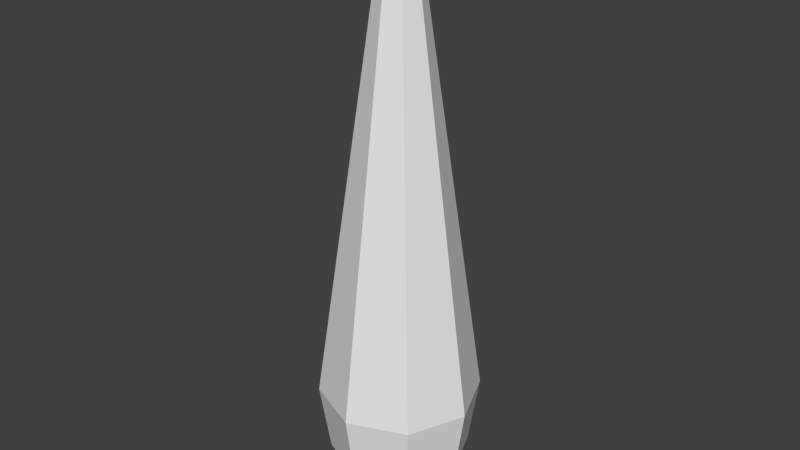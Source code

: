 # Source: light_bulb_with_switch.blend  (saved by Blender 2.73.0; exported with 4.5.12 LTS)
import bpy
from mathutils import Matrix  # noqa: F401  (used for matrix-valued properties, if any)

bpy.ops.wm.read_factory_settings(use_empty=True)
scene = bpy.context.scene
scene.name = 'Scene'

# ---- collections
col_collection_1 = bpy.data.collections.new('Collection 1'); scene.collection.children.link(col_collection_1)

# ---- materials (node trees are filled in below, after node groups)
mat_material_007 = bpy.data.materials.new('Material.007')
mat_material_007.alpha_threshold = 0.0
mat_material_007.roughness = 0.5
mat_material_005 = bpy.data.materials.new('Material.005')
mat_material_005.alpha_threshold = 0.0
mat_material_005.roughness = 0.5
mat_material_004 = bpy.data.materials.new('Material.004')
mat_material_004.alpha_threshold = 0.0
mat_material_004.roughness = 0.5
mat_material_006 = bpy.data.materials.new('Material.006')
mat_material_006.alpha_threshold = 0.0
mat_material_006.roughness = 0.5

# ---- material node trees
mat_material_007.use_nodes = True; mat_material_007.node_tree.nodes.clear()
_N = mat_material_007.node_tree.nodes; _L = mat_material_007.node_tree.links
n0 = _N.new('ShaderNodeOutputMaterial'); n0.name = 'Material Output'; n0.location = (300, 300)
n1 = _N.new('ShaderNodeBsdfDiffuse'); n1.name = 'Diffuse BSDF'; n1.location = (10, 300)
n1.inputs[0].default_value = (0.8, 0.5045, 0.0, 1.0)
_L.new(n1.outputs[0], n0.inputs[0])
n0.is_active_output = True
mat_material_005.use_nodes = True; mat_material_005.node_tree.nodes.clear()
_N = mat_material_005.node_tree.nodes; _L = mat_material_005.node_tree.links
n0 = _N.new('ShaderNodeOutputMaterial'); n0.name = 'Material Output'; n0.location = (300, 300)
n1 = _N.new('ShaderNodeBsdfDiffuse'); n1.name = 'Diffuse BSDF'; n1.location = (10, 300)
n1.inputs[0].default_value = (0.002071, 0.0, 0.8, 1.0)
_L.new(n1.outputs[0], n0.inputs[0])
n0.is_active_output = True
mat_material_004.use_nodes = True; mat_material_004.node_tree.nodes.clear()
_N = mat_material_004.node_tree.nodes; _L = mat_material_004.node_tree.links
n0 = _N.new('ShaderNodeOutputMaterial'); n0.name = 'Material Output'; n0.location = (300, 300)
n1 = _N.new('ShaderNodeBsdfDiffuse'); n1.name = 'Diffuse BSDF'; n1.location = (10, 300)
n1.inputs[0].default_value = (0.0, 0.8, 0.002606, 1.0)
_L.new(n1.outputs[0], n0.inputs[0])
n0.is_active_output = True
mat_material_006.use_nodes = True; mat_material_006.node_tree.nodes.clear()
_N = mat_material_006.node_tree.nodes; _L = mat_material_006.node_tree.links
n0 = _N.new('ShaderNodeOutputMaterial'); n0.name = 'Material Output'; n0.location = (300, 300)
n1 = _N.new('ShaderNodeBsdfDiffuse'); n1.name = 'Diffuse BSDF'; n1.location = (10, 300)
n1.inputs[0].default_value = (0.7718, 0.0, 0.8, 1.0)
_L.new(n1.outputs[0], n0.inputs[0])
n0.is_active_output = True

# ---- world
world_world = bpy.data.worlds.new('World'); scene.world = world_world
world_world.color = (0.05088, 0.05088, 0.05088)
world_world.use_sun_shadow = False
world_world.sun_shadow_jitter_overblur = 0.0
world_world.cycles.sampling_method = 'MANUAL'
world_world.cycles.sample_map_resolution = 256

# ---- meshes
me_cylinder_002 = bpy.data.meshes.new('Cylinder.002')
me_cylinder_002.from_pydata([(-4.016, 1.481, 1.263), (-2.17, 0.9529, 17.84), (-3.85, 1.358, 1.293), (-2.17, 0.9422, 17.81), (-3.82, 1.153, 1.312), (-2.179, 0.9117, 17.79), (-3.944, 0.9849, 1.308), (-2.191, 0.8795, 17.8), (-4.149, 0.9531, 1.284), (-2.199, 0.8643, 17.83), (-4.315, 1.076, 1.254), (-2.199, 0.8751, 17.87), (-4.345, 1.281, 1.235), (-2.191, 0.9056, 17.89), (-4.221, 1.449, 1.239), (-2.179, 0.9377, 17.88), (-3.152, 1.427, 17.48), (-3.102, 1.379, 17.42), (-3.101, 1.284, 17.39), (-3.149, 1.198, 17.41), (-3.219, 1.172, 17.47), (-3.271, 1.221, 17.53), (-3.27, 1.315, 17.56), (-3.219, 1.4, 17.54), (-3.413, 1.438, 16.35), (-3.407, 1.341, 16.34), (-3.461, 1.258, 16.35), (-3.544, 1.236, 16.36), (-3.607, 1.289, 16.37), (-3.612, 1.386, 16.37), (-3.559, 1.47, 16.37), (-3.476, 1.491, 16.36), (-2.78, 1.235, 17.74), (-2.753, 1.195, 17.66), (-2.763, 1.104, 17.61), (-2.806, 1.016, 17.64), (-2.854, 0.9827, 17.72), (-2.882, 1.023, 17.81), (-2.872, 1.114, 17.85), (-2.83, 1.202, 17.82), (-3.396, 1.489, 16.9), (-3.331, 1.435, 16.87), (-3.323, 1.337, 16.85), (-3.376, 1.254, 16.86), (-3.459, 1.232, 16.9), (-3.523, 1.286, 16.94), (-3.53, 1.383, 16.95), (-3.477, 1.467, 16.94), (-4.123, 1.472, 6.53), (-4.121, 1.446, 6.531), (-4.136, 1.424, 6.531), (-4.16, 1.419, 6.531), (-4.178, 1.434, 6.531), (-4.181, 1.46, 6.53), (-4.166, 1.482, 6.53), (-4.142, 1.487, 6.53), (-3.733, 1.447, 1.615), (-3.688, 1.137, 1.643), (-3.875, 0.8827, 1.637), (-4.185, 0.8342, 1.602), (-4.435, 1.019, 1.558), (-4.48, 1.33, 1.531), (-4.293, 1.584, 1.537), (-3.983, 1.632, 1.572), (-4.032, 1.458, 1.821), (-3.905, 1.364, 1.842), (-3.883, 1.206, 1.855), (-3.978, 1.076, 1.853), (-4.134, 1.051, 1.836), (-4.261, 1.145, 1.815), (-4.283, 1.303, 1.802), (-4.188, 1.433, 1.805), (-4.072, 1.306, 1.931), (-4.044, 1.285, 1.935), (-4.04, 1.251, 1.938), (-4.06, 1.223, 1.937), (-4.094, 1.218, 1.934), (-4.121, 1.238, 1.929), (-4.126, 1.272, 1.927), (-4.106, 1.3, 1.927), (-2.596, 1.078, 17.77), (-2.356, 1.101, 17.82), (-2.347, 1.067, 17.72), (-2.591, 1.067, 17.75), (-2.366, 0.9797, 17.68), (-2.595, 1.042, 17.73), (-2.403, 0.8898, 17.7), (-2.606, 1.017, 17.74), (-2.435, 0.8499, 17.79), (-2.617, 1.007, 17.76), (-2.444, 0.8837, 17.88), (-2.622, 1.017, 17.79), (-2.426, 0.9714, 17.93), (-2.618, 1.042, 17.8), (-2.389, 1.061, 17.9), (-2.607, 1.067, 17.79), (-2.982, 1.226, 17.58), (-2.983, 1.202, 17.58), (-2.995, 1.178, 17.58), (-3.011, 1.17, 17.6), (-3.022, 1.182, 17.62), (-3.02, 1.207, 17.63), (-3.008, 1.23, 17.62), (-2.992, 1.238, 17.6), (-3.299, 1.358, 17.19), (-3.287, 1.347, 17.18), (-3.286, 1.326, 17.17), (-3.297, 1.307, 17.18), (-3.313, 1.302, 17.19), (-3.326, 1.313, 17.2), (-3.326, 1.334, 17.2), (-3.315, 1.352, 17.2), (-3.422, 1.385, 16.62), (-3.419, 1.354, 16.62), (-3.437, 1.327, 16.62), (-3.463, 1.32, 16.63), (-3.484, 1.337, 16.64), (-3.486, 1.369, 16.64), (-3.469, 1.396, 16.64), (-3.443, 1.403, 16.63), (-3.525, 1.412, 16.08), (-3.502, 1.392, 16.08), (-3.5, 1.358, 16.08), (-3.519, 1.328, 16.08), (-3.549, 1.32, 16.08), (-3.572, 1.339, 16.09), (-3.574, 1.374, 16.09), (-3.554, 1.404, 16.09), (-3.47, 1.442, 15.75), (-3.464, 1.345, 15.75), (-3.518, 1.262, 15.75), (-3.601, 1.241, 15.77), (-3.665, 1.294, 15.78), (-3.671, 1.391, 15.78), (-3.617, 1.474, 15.78), (-3.534, 1.496, 15.76), (-3.566, 1.397, 15.41), (-3.564, 1.363, 15.41), (-3.583, 1.333, 15.41), (-3.613, 1.325, 15.42), (-3.636, 1.344, 15.42), (-3.638, 1.379, 15.42), (-3.619, 1.409, 15.42), (-3.589, 1.416, 15.41), (-3.537, 1.447, 15.03), (-3.531, 1.351, 15.02), (-3.585, 1.267, 15.03), (-3.669, 1.246, 15.04), (-3.733, 1.3, 15.05), (-3.739, 1.396, 15.05), (-3.685, 1.48, 15.05), (-3.602, 1.501, 15.04), (-3.63, 1.412, 14.6), (-3.627, 1.373, 14.6), (-3.649, 1.34, 14.6), (-3.683, 1.331, 14.61), (-3.709, 1.353, 14.61), (-3.711, 1.392, 14.61), (-3.69, 1.426, 14.61), (-3.656, 1.434, 14.6), (-3.606, 1.454, 14.17), (-3.599, 1.357, 14.17), (-3.653, 1.273, 14.17), (-3.738, 1.252, 14.18), (-3.803, 1.306, 14.19), (-3.809, 1.403, 14.19), (-3.755, 1.487, 14.19), (-3.671, 1.508, 14.18), (-3.685, 1.407, 13.76), (-3.682, 1.365, 13.76), (-3.706, 1.328, 13.76), (-3.743, 1.319, 13.76), (-3.772, 1.343, 13.77), (-3.775, 1.385, 13.77), (-3.751, 1.422, 13.77), (-3.714, 1.431, 13.76), (-3.665, 1.46, 13.3), (-3.658, 1.363, 13.3), (-3.713, 1.279, 13.3), (-3.799, 1.259, 13.31), (-3.864, 1.313, 13.32), (-3.871, 1.41, 13.32), (-3.817, 1.494, 13.31), (-3.731, 1.514, 13.3), (-3.746, 1.424, 12.86), (-3.743, 1.379, 12.86), (-3.768, 1.34, 12.86), (-3.808, 1.331, 12.86), (-3.839, 1.356, 12.87), (-3.842, 1.401, 12.87), (-3.817, 1.439, 12.87), (-3.777, 1.449, 12.86), (-3.721, 1.467, 12.37), (-3.713, 1.369, 12.37), (-3.768, 1.286, 12.38), (-3.855, 1.266, 12.38), (-3.921, 1.32, 12.39), (-3.928, 1.418, 12.39), (-3.874, 1.501, 12.39), (-3.788, 1.521, 12.38), (-3.821, 1.42, 11.84), (-3.818, 1.39, 11.84), (-3.835, 1.365, 11.84), (-3.862, 1.359, 11.85), (-3.882, 1.375, 11.85), (-3.884, 1.405, 11.85), (-3.867, 1.43, 11.85), (-3.841, 1.436, 11.84), (-3.778, 1.474, 11.34), (-3.77, 1.377, 11.34), (-3.825, 1.294, 11.34), (-3.912, 1.274, 11.35), (-3.98, 1.329, 11.35), (-3.987, 1.426, 11.35), (-3.932, 1.509, 11.35), (-3.845, 1.529, 11.34), (-3.876, 1.424, 10.91), (-3.825, 1.483, 10.46), (-3.911, 1.444, 10.03), (-3.873, 1.494, 9.589), (-3.962, 1.456, 9.155), (-3.927, 1.507, 8.715), (-4.022, 1.468, 8.28), (-3.988, 1.521, 7.841), (-4.09, 1.481, 7.405), (-4.033, 1.527, 6.966), (-3.874, 1.399, 10.91), (-3.816, 1.385, 10.46), (-3.908, 1.406, 10.03), (-3.865, 1.397, 9.589), (-3.959, 1.418, 9.155), (-3.918, 1.409, 8.716), (-4.019, 1.433, 8.28), (-3.978, 1.424, 7.842), (-4.087, 1.448, 7.406), (-4.023, 1.429, 6.968), (-3.888, 1.378, 10.91), (-3.872, 1.302, 10.47), (-3.929, 1.374, 10.03), (-3.92, 1.314, 9.592), (-3.98, 1.386, 9.156), (-3.974, 1.327, 8.718), (-4.039, 1.403, 8.281), (-4.034, 1.341, 7.844), (-4.106, 1.42, 7.406), (-4.079, 1.346, 6.97), (-3.911, 1.373, 10.91), (-3.96, 1.283, 10.47), (-3.963, 1.367, 10.03), (-4.009, 1.294, 9.596), (-4.015, 1.379, 9.157), (-4.063, 1.307, 8.721), (-4.071, 1.396, 8.282), (-4.124, 1.322, 7.846), (-4.137, 1.414, 7.407), (-4.17, 1.327, 6.971), (-3.928, 1.387, 10.91), (-4.028, 1.338, 10.48), (-3.99, 1.388, 10.03), (-4.078, 1.35, 9.599), (-4.041, 1.4, 9.158), (-4.133, 1.363, 8.723), (-4.096, 1.416, 8.282), (-4.195, 1.378, 7.847), (-4.161, 1.433, 7.407), (-4.241, 1.384, 6.97), (-3.93, 1.412, 10.91), (-4.036, 1.435, 10.48), (-3.993, 1.426, 10.03), (-4.086, 1.447, 9.599), (-4.045, 1.438, 9.158), (-4.141, 1.461, 8.722), (-4.1, 1.452, 8.282), (-4.204, 1.476, 7.845), (-4.164, 1.466, 7.406), (-4.251, 1.482, 6.968), (-3.916, 1.433, 10.91), (-3.98, 1.518, 10.47), (-3.971, 1.458, 10.03), (-4.031, 1.53, 9.596), (-4.023, 1.47, 9.157), (-4.085, 1.544, 8.719), (-4.079, 1.481, 8.281), (-4.148, 1.558, 7.843), (-4.145, 1.494, 7.405), (-4.195, 1.564, 6.966), (-4.104, 1.583, 6.965), (-4.114, 1.501, 7.405), (-4.058, 1.577, 7.841), (-4.047, 1.488, 8.28), (-3.997, 1.563, 8.716), (-3.989, 1.478, 9.155), (-3.942, 1.55, 9.592), (-3.938, 1.465, 10.03), (-3.893, 1.538, 10.47), (-3.894, 1.438, 10.91), (-4.051, 1.429, 2.502), (-4.076, 1.366, 3.081), (-4.055, 1.48, 3.653), (-4.082, 1.404, 4.23), (-4.067, 1.505, 4.803), (-4.1, 1.439, 5.38), (-4.096, 1.547, 5.953), (-4.023, 1.49, 5.956), (-4.074, 1.419, 5.381), (-3.993, 1.448, 4.808), (-4.059, 1.386, 4.232), (-3.978, 1.422, 3.661), (-4.056, 1.35, 3.083), (-3.972, 1.37, 2.514), (-4.012, 1.392, 5.959), (-4.07, 1.384, 5.383), (-3.981, 1.349, 4.813), (-4.056, 1.357, 4.234), (-3.965, 1.323, 3.667), (-4.052, 1.324, 3.085), (-3.959, 1.27, 2.521), (-4.07, 1.31, 5.96), (-4.091, 1.355, 5.383), (-4.039, 1.267, 4.813), (-4.073, 1.332, 4.234), (-4.024, 1.241, 3.667), (-4.068, 1.303, 3.085), (-4.018, 1.189, 2.52), (-4.162, 1.292, 5.959), (-4.124, 1.348, 5.382), (-4.133, 1.25, 4.81), (-4.102, 1.327, 4.233), (-4.12, 1.224, 3.661), (-4.093, 1.298, 3.083), (-4.116, 1.173, 2.511), (-4.234, 1.348, 5.956), (-4.15, 1.369, 5.381), (-4.207, 1.307, 4.804), (-4.125, 1.344, 4.23), (-4.196, 1.282, 3.652), (-4.113, 1.314, 3.08), (-4.194, 1.231, 2.5), (-4.245, 1.447, 5.953), (-4.154, 1.404, 5.379), (-4.219, 1.405, 4.8), (-4.128, 1.374, 4.229), (-4.209, 1.381, 3.646), (-4.117, 1.34, 3.079), (-4.208, 1.331, 2.493), (-4.187, 1.529, 5.952), (-4.133, 1.433, 5.379), (-4.161, 1.488, 4.799), (-4.111, 1.399, 4.229), (-4.15, 1.463, 3.646), (-4.101, 1.361, 3.079), (-4.149, 1.413, 2.494)], [], [(81, 1, 3, 82), (82, 3, 5, 84), (84, 5, 7, 86), (86, 7, 9, 88), (88, 9, 11, 90), (90, 11, 13, 92), (3, 1, 15, 13, 11, 9, 7, 5), (94, 15, 1, 81), (92, 13, 15, 94), (0, 2, 4, 6, 8, 10, 12, 14), (110, 22, 23, 111), (111, 23, 16, 104), (109, 21, 22, 110), (108, 20, 21, 109), (107, 19, 20, 108), (106, 18, 19, 107), (105, 17, 18, 106), (104, 16, 17, 105), (120, 31, 24, 121), (121, 24, 25, 122), (122, 25, 26, 123), (123, 26, 27, 124), (124, 27, 28, 125), (125, 28, 29, 126), (127, 30, 31, 120), (126, 29, 30, 127), (101, 38, 39, 102), (102, 39, 32, 103), (100, 37, 38, 101), (99, 36, 37, 100), (98, 35, 36, 99), (97, 34, 35, 98), (96, 33, 34, 97), (103, 32, 33, 96), (119, 40, 41, 112), (112, 41, 42, 113), (113, 42, 43, 114), (114, 43, 44, 115), (115, 44, 45, 116), (116, 45, 46, 117), (118, 47, 40, 119), (117, 46, 47, 118), (338, 53, 54, 345), (345, 54, 55, 302), (331, 52, 53, 338), (324, 51, 52, 331), (317, 50, 51, 324), (310, 49, 50, 317), (303, 48, 49, 310), (302, 55, 48, 303), (0, 63, 56, 2), (2, 56, 57, 4), (4, 57, 58, 6), (6, 58, 59, 8), (8, 59, 60, 10), (10, 60, 61, 12), (14, 62, 63, 0), (12, 61, 62, 14), (63, 64, 65, 56), (56, 65, 66, 57), (57, 66, 67, 58), (58, 67, 68, 59), (59, 68, 69, 60), (60, 69, 70, 61), (62, 71, 64, 63), (61, 70, 71, 62), (64, 72, 73, 65), (65, 73, 74, 66), (66, 74, 75, 67), (67, 75, 76, 68), (68, 76, 77, 69), (69, 77, 78, 70), (71, 79, 72, 64), (70, 78, 79, 71), (38, 93, 95, 39), (93, 92, 94, 95), (39, 95, 80, 32), (95, 94, 81, 80), (37, 91, 93, 38), (91, 90, 92, 93), (36, 89, 91, 37), (89, 88, 90, 91), (35, 87, 89, 36), (87, 86, 88, 89), (34, 85, 87, 35), (85, 84, 86, 87), (33, 83, 85, 34), (83, 82, 84, 85), (32, 80, 83, 33), (80, 81, 82, 83), (16, 103, 96, 17), (17, 96, 97, 18), (18, 97, 98, 19), (19, 98, 99, 20), (20, 99, 100, 21), (21, 100, 101, 22), (23, 102, 103, 16), (22, 101, 102, 23), (40, 104, 105, 41), (41, 105, 106, 42), (42, 106, 107, 43), (43, 107, 108, 44), (44, 108, 109, 45), (45, 109, 110, 46), (47, 111, 104, 40), (46, 110, 111, 47), (29, 117, 118, 30), (30, 118, 119, 31), (28, 116, 117, 29), (27, 115, 116, 28), (26, 114, 115, 27), (25, 113, 114, 26), (24, 112, 113, 25), (31, 119, 112, 24), (133, 126, 127, 134), (134, 127, 120, 135), (132, 125, 126, 133), (131, 124, 125, 132), (130, 123, 124, 131), (129, 122, 123, 130), (128, 121, 122, 129), (135, 120, 121, 128), (143, 135, 128, 136), (136, 128, 129, 137), (137, 129, 130, 138), (138, 130, 131, 139), (139, 131, 132, 140), (140, 132, 133, 141), (142, 134, 135, 143), (141, 133, 134, 142), (149, 141, 142, 150), (150, 142, 143, 151), (148, 140, 141, 149), (147, 139, 140, 148), (146, 138, 139, 147), (145, 137, 138, 146), (144, 136, 137, 145), (151, 143, 136, 144), (159, 151, 144, 152), (152, 144, 145, 153), (153, 145, 146, 154), (154, 146, 147, 155), (155, 147, 148, 156), (156, 148, 149, 157), (158, 150, 151, 159), (157, 149, 150, 158), (165, 157, 158, 166), (166, 158, 159, 167), (164, 156, 157, 165), (163, 155, 156, 164), (162, 154, 155, 163), (161, 153, 154, 162), (160, 152, 153, 161), (167, 159, 152, 160), (175, 167, 160, 168), (168, 160, 161, 169), (169, 161, 162, 170), (170, 162, 163, 171), (171, 163, 164, 172), (172, 164, 165, 173), (174, 166, 167, 175), (173, 165, 166, 174), (181, 173, 174, 182), (182, 174, 175, 183), (180, 172, 173, 181), (179, 171, 172, 180), (178, 170, 171, 179), (177, 169, 170, 178), (176, 168, 169, 177), (183, 175, 168, 176), (191, 183, 176, 184), (184, 176, 177, 185), (185, 177, 178, 186), (186, 178, 179, 187), (187, 179, 180, 188), (188, 180, 181, 189), (190, 182, 183, 191), (189, 181, 182, 190), (197, 189, 190, 198), (198, 190, 191, 199), (196, 188, 189, 197), (195, 187, 188, 196), (194, 186, 187, 195), (193, 185, 186, 194), (192, 184, 185, 193), (199, 191, 184, 192), (207, 199, 192, 200), (200, 192, 193, 201), (201, 193, 194, 202), (202, 194, 195, 203), (203, 195, 196, 204), (204, 196, 197, 205), (206, 198, 199, 207), (205, 197, 198, 206), (213, 205, 206, 214), (214, 206, 207, 215), (212, 204, 205, 213), (211, 203, 204, 212), (210, 202, 203, 211), (209, 201, 202, 210), (208, 200, 201, 209), (215, 207, 200, 208), (295, 215, 208, 216), (216, 208, 209, 226), (226, 209, 210, 236), (236, 210, 211, 246), (246, 211, 212, 256), (256, 212, 213, 266), (276, 214, 215, 295), (266, 213, 214, 276), (53, 275, 285, 54), (275, 274, 284, 285), (274, 273, 283, 284), (273, 272, 282, 283), (272, 271, 281, 282), (271, 270, 280, 281), (270, 269, 279, 280), (269, 268, 278, 279), (268, 267, 277, 278), (267, 266, 276, 277), (54, 285, 286, 55), (285, 284, 287, 286), (284, 283, 288, 287), (283, 282, 289, 288), (282, 281, 290, 289), (281, 280, 291, 290), (280, 279, 292, 291), (279, 278, 293, 292), (278, 277, 294, 293), (277, 276, 295, 294), (52, 265, 275, 53), (265, 264, 274, 275), (264, 263, 273, 274), (263, 262, 272, 273), (262, 261, 271, 272), (261, 260, 270, 271), (260, 259, 269, 270), (259, 258, 268, 269), (258, 257, 267, 268), (257, 256, 266, 267), (51, 255, 265, 52), (255, 254, 264, 265), (254, 253, 263, 264), (253, 252, 262, 263), (252, 251, 261, 262), (251, 250, 260, 261), (250, 249, 259, 260), (249, 248, 258, 259), (248, 247, 257, 258), (247, 246, 256, 257), (50, 245, 255, 51), (245, 244, 254, 255), (244, 243, 253, 254), (243, 242, 252, 253), (242, 241, 251, 252), (241, 240, 250, 251), (240, 239, 249, 250), (239, 238, 248, 249), (238, 237, 247, 248), (237, 236, 246, 247), (49, 235, 245, 50), (235, 234, 244, 245), (234, 233, 243, 244), (233, 232, 242, 243), (232, 231, 241, 242), (231, 230, 240, 241), (230, 229, 239, 240), (229, 228, 238, 239), (228, 227, 237, 238), (227, 226, 236, 237), (48, 225, 235, 49), (225, 224, 234, 235), (224, 223, 233, 234), (223, 222, 232, 233), (222, 221, 231, 232), (221, 220, 230, 231), (220, 219, 229, 230), (219, 218, 228, 229), (218, 217, 227, 228), (217, 216, 226, 227), (55, 286, 225, 48), (286, 287, 224, 225), (287, 288, 223, 224), (288, 289, 222, 223), (289, 290, 221, 222), (290, 291, 220, 221), (291, 292, 219, 220), (292, 293, 218, 219), (293, 294, 217, 218), (294, 295, 216, 217), (72, 296, 309, 73), (296, 297, 308, 309), (297, 298, 307, 308), (298, 299, 306, 307), (299, 300, 305, 306), (300, 301, 304, 305), (301, 302, 303, 304), (73, 309, 316, 74), (309, 308, 315, 316), (308, 307, 314, 315), (307, 306, 313, 314), (306, 305, 312, 313), (305, 304, 311, 312), (304, 303, 310, 311), (74, 316, 323, 75), (316, 315, 322, 323), (315, 314, 321, 322), (314, 313, 320, 321), (313, 312, 319, 320), (312, 311, 318, 319), (311, 310, 317, 318), (75, 323, 330, 76), (323, 322, 329, 330), (322, 321, 328, 329), (321, 320, 327, 328), (320, 319, 326, 327), (319, 318, 325, 326), (318, 317, 324, 325), (76, 330, 337, 77), (330, 329, 336, 337), (329, 328, 335, 336), (328, 327, 334, 335), (327, 326, 333, 334), (326, 325, 332, 333), (325, 324, 331, 332), (77, 337, 344, 78), (337, 336, 343, 344), (336, 335, 342, 343), (335, 334, 341, 342), (334, 333, 340, 341), (333, 332, 339, 340), (332, 331, 338, 339), (79, 351, 296, 72), (351, 350, 297, 296), (350, 349, 298, 297), (349, 348, 299, 298), (348, 347, 300, 299), (347, 346, 301, 300), (346, 345, 302, 301), (78, 344, 351, 79), (344, 343, 350, 351), (343, 342, 349, 350), (342, 341, 348, 349), (341, 340, 347, 348), (340, 339, 346, 347), (339, 338, 345, 346)])
me_cylinder_002.polygons.foreach_set('use_smooth', [True] * 346)
_uv = me_cylinder_002.uv_layers.new(name='UVMap')
_uv.uv.foreach_set('vector', [0.4555, 0.668, 0.4475, 0.6987, 0.4423, 0.6969, 0.4462, 0.6677, 0.4462, 0.6677, 0.4423, 0.6969, 0.4369, 0.6966, 0.4377, 0.6674, 0.4377, 0.6674, 0.4369, 0.6966, 0.4315, 0.697, 0.4291, 0.6669, 0.4291, 0.6669, 0.4315, 0.697, 0.4261, 0.6984, 0.4198, 0.6666, 0.4198, 0.6666, 0.4261, 0.6984, 0.4208, 0.7006, 0.4085, 0.6666, 0.4085, 0.6666, 0.4208, 0.7006, 0.4154, 0.7035, 0.3917, 0.6678, 0.5161, 0.2696, 0.5161, 0.2758, 0.5117, 0.2803, 0.5055, 0.2803, 0.5011, 0.2758, 0.5011, 0.2696, 0.5055, 0.2652, 0.5117, 0.2652, 0.4668, 0.6685, 0.4526, 0.7011, 0.4475, 0.6987, 0.4555, 0.668, 0.4831, 0.6701, 0.4577, 0.7043, 0.4526, 0.7011, 0.4668, 0.6685, 0.5885, 0.2391, 0.5629, 0.2648, 0.5267, 0.2649, 0.5011, 0.2392, 0.5011, 0.2029, 0.5267, 0.1771, 0.5629, 0.1771, 0.5885, 0.2027, 0.4628, 0.3927, 0.5008, 0.4569, 0.481, 0.4562, 0.4576, 0.3928, 0.4576, 0.3928, 0.481, 0.4562, 0.4677, 0.4548, 0.4529, 0.3923, 0.4288, 0.3925, 0.403, 0.4561, 0.3819, 0.4556, 0.4236, 0.3927, 0.4336, 0.3921, 0.4174, 0.4566, 0.403, 0.4561, 0.4288, 0.3925, 0.4383, 0.3919, 0.4306, 0.4558, 0.4174, 0.4566, 0.4336, 0.3921, 0.4432, 0.3917, 0.444, 0.4548, 0.4306, 0.4558, 0.4383, 0.3919, 0.4483, 0.3918, 0.4563, 0.4543, 0.444, 0.4548, 0.4432, 0.3917, 0.4529, 0.3923, 0.4677, 0.4548, 0.4563, 0.4543, 0.4483, 0.3918, 0.4583, 0.182, 0.4671, 0.2237, 0.4573, 0.2236, 0.4535, 0.1826, 0.4535, 0.1826, 0.4573, 0.2236, 0.4468, 0.223, 0.4479, 0.1827, 0.4479, 0.1827, 0.4468, 0.223, 0.4363, 0.2223, 0.4422, 0.1823, 0.4422, 0.1823, 0.4363, 0.2223, 0.4264, 0.2217, 0.4372, 0.1815, 0.4372, 0.1815, 0.4264, 0.2217, 0.4157, 0.2212, 0.4325, 0.1799, 0.4325, 0.1799, 0.4157, 0.2212, 0.3993, 0.2198, 0.4271, 0.1771, 0.4633, 0.1803, 0.4784, 0.2237, 0.4671, 0.2237, 0.4583, 0.182, 0.4691, 0.1774, 0.4967, 0.2224, 0.4784, 0.2237, 0.4633, 0.1803, 0.469, 0.5142, 0.5005, 0.5711, 0.4786, 0.5697, 0.4619, 0.5137, 0.4619, 0.5137, 0.4786, 0.5697, 0.4638, 0.5696, 0.4554, 0.513, 0.4205, 0.5118, 0.4018, 0.5701, 0.3819, 0.569, 0.4134, 0.5113, 0.4269, 0.5127, 0.4156, 0.571, 0.4018, 0.5701, 0.4205, 0.5118, 0.4337, 0.5128, 0.4275, 0.5715, 0.4156, 0.571, 0.4269, 0.5127, 0.4413, 0.5131, 0.4391, 0.5712, 0.4275, 0.5715, 0.4337, 0.5128, 0.4487, 0.5133, 0.451, 0.5704, 0.4391, 0.5712, 0.4413, 0.5131, 0.4554, 0.513, 0.4638, 0.5696, 0.451, 0.5704, 0.4487, 0.5133, 0.4588, 0.2774, 0.4669, 0.3289, 0.4563, 0.3263, 0.4528, 0.2761, 0.4528, 0.2761, 0.4563, 0.3263, 0.445, 0.3247, 0.4459, 0.2753, 0.4459, 0.2753, 0.445, 0.3247, 0.4332, 0.325, 0.4387, 0.2753, 0.4387, 0.2753, 0.4332, 0.325, 0.422, 0.3269, 0.4325, 0.2761, 0.4325, 0.2761, 0.422, 0.3269, 0.41, 0.3291, 0.4263, 0.2768, 0.4263, 0.2768, 0.41, 0.3291, 0.392, 0.3306, 0.4194, 0.2769, 0.4651, 0.278, 0.4788, 0.3313, 0.4669, 0.3289, 0.4588, 0.2774, 0.4717, 0.2781, 0.4968, 0.3328, 0.4788, 0.3313, 0.4651, 0.278, 0.1306, 0.7507, 0.09067, 0.8545, 0.08528, 0.8546, 0.1122, 0.7504, 0.1122, 0.7504, 0.08528, 0.8546, 0.08027, 0.8547, 0.09761, 0.7499, 0.0287, 0.7496, 0.05543, 0.8548, 0.05, 0.8548, 0.01087, 0.7504, 0.04307, 0.749, 0.06036, 0.8547, 0.05543, 0.8548, 0.0287, 0.7496, 0.05662, 0.7487, 0.06525, 0.8546, 0.06036, 0.8547, 0.04307, 0.749, 0.07051, 0.7489, 0.07036, 0.8546, 0.06525, 0.8546, 0.05662, 0.7487, 0.08422, 0.7493, 0.07546, 0.8547, 0.07036, 0.8546, 0.07051, 0.7489, 0.09761, 0.7499, 0.08027, 0.8547, 0.07546, 0.8547, 0.08422, 0.7493, 0.661, 0.03734, 0.6286, 0.09075, 0.595, 0.0795, 0.6155, 0.01514, 0.6155, 0.01514, 0.595, 0.0795, 0.5619, 0.07533, 0.5628, 0.0001598, 0.5628, 0.0001598, 0.5619, 0.07533, 0.5288, 0.07759, 0.5085, 0.01258, 0.5085, 0.01258, 0.5288, 0.07759, 0.4951, 0.08906, 0.4611, 0.03499, 0.4611, 0.03499, 0.4951, 0.08906, 0.4615, 0.1115, 0.4208, 0.06436, 0.4208, 0.06436, 0.4615, 0.1115, 0.421, 0.1609, 0.3819, 0.09421, 0.7007, 0.06428, 0.6635, 0.1125, 0.6286, 0.09075, 0.661, 0.03734, 0.7384, 0.0893, 0.7055, 0.1525, 0.6635, 0.1125, 0.7007, 0.06428, 0.6286, 0.09075, 0.604, 0.1232, 0.5841, 0.1127, 0.595, 0.0795, 0.595, 0.0795, 0.5841, 0.1127, 0.5631, 0.1095, 0.5619, 0.07533, 0.5619, 0.07533, 0.5631, 0.1095, 0.5419, 0.1128, 0.5288, 0.07759, 0.5288, 0.07759, 0.5419, 0.1128, 0.5216, 0.1235, 0.4951, 0.08906, 0.4951, 0.08906, 0.5216, 0.1235, 0.5045, 0.1443, 0.4615, 0.1115, 0.4615, 0.1115, 0.5045, 0.1443, 0.4969, 0.1768, 0.421, 0.1609, 0.6635, 0.1125, 0.6216, 0.1429, 0.604, 0.1232, 0.6286, 0.09075, 0.7055, 0.1525, 0.6323, 0.1768, 0.6216, 0.1429, 0.6635, 0.1125, 0.604, 0.1232, 0.5766, 0.1515, 0.5706, 0.147, 0.5841, 0.1127, 0.5841, 0.1127, 0.5706, 0.147, 0.5635, 0.1447, 0.5631, 0.1095, 0.5631, 0.1095, 0.5635, 0.1447, 0.5564, 0.147, 0.5419, 0.1128, 0.5419, 0.1128, 0.5564, 0.147, 0.5504, 0.1515, 0.5216, 0.1235, 0.5216, 0.1235, 0.5504, 0.1515, 0.5467, 0.1582, 0.5045, 0.1443, 0.5045, 0.1443, 0.5467, 0.1582, 0.5465, 0.1662, 0.4969, 0.1768, 0.6216, 0.1429, 0.5806, 0.1582, 0.5766, 0.1515, 0.604, 0.1232, 0.6323, 0.1768, 0.5812, 0.1663, 0.5806, 0.1582, 0.6216, 0.1429, 0.5005, 0.5711, 0.4666, 0.6213, 0.4598, 0.6205, 0.4786, 0.5697, 0.4666, 0.6213, 0.4831, 0.6701, 0.4668, 0.6685, 0.4598, 0.6205, 0.4786, 0.5697, 0.4598, 0.6205, 0.4529, 0.62, 0.4638, 0.5696, 0.4598, 0.6205, 0.4668, 0.6685, 0.4555, 0.668, 0.4529, 0.62, 0.4018, 0.5701, 0.418, 0.6195, 0.4112, 0.6198, 0.3819, 0.569, 0.418, 0.6195, 0.4085, 0.6666, 0.3917, 0.6678, 0.4112, 0.6198, 0.4156, 0.571, 0.4249, 0.6193, 0.418, 0.6195, 0.4018, 0.5701, 0.4249, 0.6193, 0.4198, 0.6666, 0.4085, 0.6666, 0.418, 0.6195, 0.4275, 0.5715, 0.4318, 0.6192, 0.4249, 0.6193, 0.4156, 0.571, 0.4318, 0.6192, 0.4291, 0.6669, 0.4198, 0.6666, 0.4249, 0.6193, 0.4391, 0.5712, 0.4389, 0.6187, 0.4318, 0.6192, 0.4275, 0.5715, 0.4389, 0.6187, 0.4377, 0.6674, 0.4291, 0.6669, 0.4318, 0.6192, 0.451, 0.5704, 0.446, 0.6195, 0.4389, 0.6187, 0.4391, 0.5712, 0.446, 0.6195, 0.4462, 0.6677, 0.4377, 0.6674, 0.4389, 0.6187, 0.4638, 0.5696, 0.4529, 0.62, 0.446, 0.6195, 0.451, 0.5704, 0.4529, 0.62, 0.4555, 0.668, 0.4462, 0.6677, 0.446, 0.6195, 0.4677, 0.4548, 0.4554, 0.513, 0.4487, 0.5133, 0.4563, 0.4543, 0.4563, 0.4543, 0.4487, 0.5133, 0.4413, 0.5131, 0.444, 0.4548, 0.444, 0.4548, 0.4413, 0.5131, 0.4337, 0.5128, 0.4306, 0.4558, 0.4306, 0.4558, 0.4337, 0.5128, 0.4269, 0.5127, 0.4174, 0.4566, 0.4174, 0.4566, 0.4269, 0.5127, 0.4205, 0.5118, 0.403, 0.4561, 0.403, 0.4561, 0.4205, 0.5118, 0.4134, 0.5113, 0.3819, 0.4556, 0.481, 0.4562, 0.4619, 0.5137, 0.4554, 0.513, 0.4677, 0.4548, 0.5008, 0.4569, 0.469, 0.5142, 0.4619, 0.5137, 0.481, 0.4562, 0.4669, 0.3289, 0.4529, 0.3923, 0.4483, 0.3918, 0.4563, 0.3263, 0.4563, 0.3263, 0.4483, 0.3918, 0.4432, 0.3917, 0.445, 0.3247, 0.445, 0.3247, 0.4432, 0.3917, 0.4383, 0.3919, 0.4332, 0.325, 0.4332, 0.325, 0.4383, 0.3919, 0.4336, 0.3921, 0.422, 0.3269, 0.422, 0.3269, 0.4336, 0.3921, 0.4288, 0.3925, 0.41, 0.3291, 0.41, 0.3291, 0.4288, 0.3925, 0.4236, 0.3927, 0.392, 0.3306, 0.4788, 0.3313, 0.4576, 0.3928, 0.4529, 0.3923, 0.4669, 0.3289, 0.4968, 0.3328, 0.4628, 0.3927, 0.4576, 0.3928, 0.4788, 0.3313, 0.4967, 0.2224, 0.4717, 0.2781, 0.4651, 0.278, 0.4784, 0.2237, 0.4784, 0.2237, 0.4651, 0.278, 0.4588, 0.2774, 0.4671, 0.2237, 0.4157, 0.2212, 0.4263, 0.2768, 0.4194, 0.2769, 0.3993, 0.2198, 0.4264, 0.2217, 0.4325, 0.2761, 0.4263, 0.2768, 0.4157, 0.2212, 0.4363, 0.2223, 0.4387, 0.2753, 0.4325, 0.2761, 0.4264, 0.2217, 0.4468, 0.223, 0.4459, 0.2753, 0.4387, 0.2753, 0.4363, 0.2223, 0.4573, 0.2236, 0.4528, 0.2761, 0.4459, 0.2753, 0.4468, 0.223, 0.4671, 0.2237, 0.4588, 0.2774, 0.4528, 0.2761, 0.4573, 0.2236, 0.379, 0.722, 0.3466, 0.7774, 0.3402, 0.7742, 0.3598, 0.7202, 0.3598, 0.7202, 0.3402, 0.7742, 0.3346, 0.772, 0.3464, 0.7188, 0.2858, 0.7199, 0.3053, 0.774, 0.2993, 0.7773, 0.2673, 0.722, 0.2987, 0.7185, 0.3107, 0.7719, 0.3053, 0.774, 0.2858, 0.7199, 0.3105, 0.7176, 0.3165, 0.7709, 0.3107, 0.7719, 0.2987, 0.7185, 0.3229, 0.7174, 0.3229, 0.7705, 0.3165, 0.7709, 0.3105, 0.7176, 0.335, 0.7179, 0.3291, 0.771, 0.3229, 0.7705, 0.3229, 0.7174, 0.3464, 0.7188, 0.3346, 0.772, 0.3291, 0.771, 0.335, 0.7179, 0.3375, 0.6489, 0.3464, 0.7188, 0.335, 0.7179, 0.3307, 0.6487, 0.3307, 0.6487, 0.335, 0.7179, 0.3229, 0.7174, 0.3229, 0.6486, 0.3229, 0.6486, 0.3229, 0.7174, 0.3105, 0.7176, 0.315, 0.6486, 0.315, 0.6486, 0.3105, 0.7176, 0.2987, 0.7185, 0.308, 0.6487, 0.308, 0.6487, 0.2987, 0.7185, 0.2858, 0.7199, 0.3012, 0.649, 0.3012, 0.649, 0.2858, 0.7199, 0.2673, 0.722, 0.2931, 0.6492, 0.3445, 0.6491, 0.3598, 0.7202, 0.3464, 0.7188, 0.3375, 0.6489, 0.3529, 0.6492, 0.379, 0.722, 0.3598, 0.7202, 0.3445, 0.6491, 0.3816, 0.5742, 0.3529, 0.6492, 0.3445, 0.6491, 0.3625, 0.5734, 0.3625, 0.5734, 0.3445, 0.6491, 0.3375, 0.6489, 0.3486, 0.5726, 0.2829, 0.5738, 0.3012, 0.649, 0.2931, 0.6492, 0.2649, 0.5746, 0.2962, 0.5728, 0.308, 0.6487, 0.3012, 0.649, 0.2829, 0.5738, 0.309, 0.572, 0.315, 0.6486, 0.308, 0.6487, 0.2962, 0.5728, 0.3227, 0.5718, 0.3229, 0.6486, 0.315, 0.6486, 0.309, 0.572, 0.3361, 0.572, 0.3307, 0.6487, 0.3229, 0.6486, 0.3227, 0.5718, 0.3486, 0.5726, 0.3375, 0.6489, 0.3307, 0.6487, 0.3361, 0.572, 0.3378, 0.4909, 0.3486, 0.5726, 0.3361, 0.572, 0.3306, 0.4907, 0.3306, 0.4907, 0.3361, 0.572, 0.3227, 0.5718, 0.3225, 0.4908, 0.3225, 0.4908, 0.3227, 0.5718, 0.309, 0.572, 0.3142, 0.4908, 0.3142, 0.4908, 0.309, 0.572, 0.2962, 0.5728, 0.3068, 0.491, 0.3068, 0.491, 0.2962, 0.5728, 0.2829, 0.5738, 0.2997, 0.4912, 0.2997, 0.4912, 0.2829, 0.5738, 0.2649, 0.5746, 0.2913, 0.4914, 0.3451, 0.4911, 0.3625, 0.5734, 0.3486, 0.5726, 0.3378, 0.4909, 0.3534, 0.4911, 0.3816, 0.5742, 0.3625, 0.5734, 0.3451, 0.4911, 0.3801, 0.4133, 0.3534, 0.4911, 0.3451, 0.4911, 0.3624, 0.413, 0.3624, 0.413, 0.3451, 0.4911, 0.3378, 0.4909, 0.3488, 0.4122, 0.2833, 0.4117, 0.2997, 0.4912, 0.2913, 0.4914, 0.2657, 0.4122, 0.2965, 0.411, 0.3068, 0.491, 0.2997, 0.4912, 0.2833, 0.4117, 0.3093, 0.4105, 0.3142, 0.4908, 0.3068, 0.491, 0.2965, 0.411, 0.3231, 0.4107, 0.3225, 0.4908, 0.3142, 0.4908, 0.3093, 0.4105, 0.3365, 0.4114, 0.3306, 0.4907, 0.3225, 0.4908, 0.3231, 0.4107, 0.3488, 0.4122, 0.3378, 0.4909, 0.3306, 0.4907, 0.3365, 0.4114, 0.3398, 0.3354, 0.3488, 0.4122, 0.3365, 0.4114, 0.3323, 0.3351, 0.3323, 0.3351, 0.3365, 0.4114, 0.3231, 0.4107, 0.3238, 0.335, 0.3238, 0.335, 0.3231, 0.4107, 0.3093, 0.4105, 0.315, 0.3348, 0.315, 0.3348, 0.3093, 0.4105, 0.2965, 0.411, 0.3073, 0.3349, 0.3073, 0.3349, 0.2965, 0.411, 0.2833, 0.4117, 0.2998, 0.335, 0.2998, 0.335, 0.2833, 0.4117, 0.2657, 0.4122, 0.2913, 0.335, 0.3476, 0.3356, 0.3624, 0.413, 0.3488, 0.4122, 0.3398, 0.3354, 0.3565, 0.3357, 0.3801, 0.4133, 0.3624, 0.413, 0.3476, 0.3356, 0.3816, 0.2521, 0.3565, 0.3357, 0.3476, 0.3356, 0.3638, 0.2518, 0.3638, 0.2518, 0.3476, 0.3356, 0.3398, 0.3354, 0.3501, 0.2513, 0.2833, 0.2525, 0.2998, 0.335, 0.2913, 0.335, 0.2664, 0.2526, 0.2967, 0.252, 0.3073, 0.3349, 0.2998, 0.335, 0.2833, 0.2525, 0.3097, 0.2515, 0.315, 0.3348, 0.3073, 0.3349, 0.2967, 0.252, 0.3239, 0.2511, 0.3238, 0.335, 0.315, 0.3348, 0.3097, 0.2515, 0.3375, 0.2511, 0.3323, 0.3351, 0.3238, 0.335, 0.3239, 0.2511, 0.3501, 0.2513, 0.3398, 0.3354, 0.3323, 0.3351, 0.3375, 0.2511, 0.3399, 0.1718, 0.3501, 0.2513, 0.3375, 0.2511, 0.3321, 0.1718, 0.3321, 0.1718, 0.3375, 0.2511, 0.3239, 0.2511, 0.3233, 0.1718, 0.3233, 0.1718, 0.3239, 0.2511, 0.3097, 0.2515, 0.3143, 0.172, 0.3143, 0.172, 0.3097, 0.2515, 0.2967, 0.252, 0.3062, 0.1721, 0.3062, 0.1721, 0.2967, 0.252, 0.2833, 0.2525, 0.2984, 0.1722, 0.2984, 0.1722, 0.2833, 0.2525, 0.2664, 0.2526, 0.2895, 0.1722, 0.348, 0.1718, 0.3638, 0.2518, 0.3501, 0.2513, 0.3399, 0.1718, 0.3569, 0.1716, 0.3816, 0.2521, 0.3638, 0.2518, 0.348, 0.1718, 0.3791, 0.08544, 0.3569, 0.1716, 0.348, 0.1718, 0.362, 0.08646, 0.362, 0.08646, 0.348, 0.1718, 0.3399, 0.1718, 0.3485, 0.0868, 0.2832, 0.0871, 0.2984, 0.1722, 0.2895, 0.1722, 0.2664, 0.0861, 0.2963, 0.08732, 0.3062, 0.1721, 0.2984, 0.1722, 0.2832, 0.0871, 0.3091, 0.08718, 0.3143, 0.172, 0.3062, 0.1721, 0.2963, 0.08732, 0.3227, 0.08713, 0.3233, 0.1718, 0.3143, 0.172, 0.3091, 0.08718, 0.3361, 0.08696, 0.3321, 0.1718, 0.3233, 0.1718, 0.3227, 0.08713, 0.3485, 0.0868, 0.3399, 0.1718, 0.3321, 0.1718, 0.3361, 0.08696, 0.3312, 0.003178, 0.3485, 0.0868, 0.3361, 0.08696, 0.327, 0.003764, 0.327, 0.003764, 0.3361, 0.08696, 0.3227, 0.08713, 0.3221, 0.003985, 0.3221, 0.003985, 0.3227, 0.08713, 0.3091, 0.08718, 0.3172, 0.003817, 0.3172, 0.003817, 0.3091, 0.08718, 0.2963, 0.08732, 0.3128, 0.003345, 0.3128, 0.003345, 0.2963, 0.08732, 0.2832, 0.0871, 0.3085, 0.00227, 0.3085, 0.00227, 0.2832, 0.0871, 0.2664, 0.0861, 0.3038, 0.0004402, 0.3356, 0.00202, 0.362, 0.08646, 0.3485, 0.0868, 0.3312, 0.003178, 0.3404, 0.0001598, 0.3791, 0.08544, 0.362, 0.08646, 0.3356, 0.00202, 0.2539, 0.7402, 0.2175, 0.8198, 0.2127, 0.8178, 0.2362, 0.74, 0.2362, 0.74, 0.2127, 0.8178, 0.2083, 0.8165, 0.223, 0.7398, 0.1612, 0.7408, 0.1857, 0.8179, 0.181, 0.8199, 0.144, 0.7409, 0.1742, 0.7405, 0.19, 0.8167, 0.1857, 0.8179, 0.1612, 0.7408, 0.1863, 0.74, 0.1944, 0.8159, 0.19, 0.8167, 0.1742, 0.7405, 0.1988, 0.7398, 0.1993, 0.8156, 0.1944, 0.8159, 0.1863, 0.74, 0.2112, 0.7397, 0.2041, 0.8158, 0.1993, 0.8156, 0.1988, 0.7398, 0.223, 0.7398, 0.2083, 0.8165, 0.2041, 0.8158, 0.2112, 0.7397, 0.2078, 0.6588, 0.223, 0.7398, 0.2112, 0.7397, 0.2033, 0.6588, 0.2033, 0.6588, 0.2112, 0.7397, 0.1988, 0.7398, 0.1982, 0.6589, 0.1982, 0.6589, 0.1988, 0.7398, 0.1863, 0.74, 0.1931, 0.659, 0.1931, 0.659, 0.1863, 0.74, 0.1742, 0.7405, 0.1884, 0.6591, 0.1884, 0.6591, 0.1742, 0.7405, 0.1612, 0.7408, 0.1836, 0.6592, 0.1836, 0.6592, 0.1612, 0.7408, 0.144, 0.7409, 0.1781, 0.6592, 0.2127, 0.6589, 0.2362, 0.74, 0.223, 0.7398, 0.2078, 0.6588, 0.2184, 0.659, 0.2539, 0.7402, 0.2362, 0.74, 0.2127, 0.6589, 0.09067, 0.8545, 0.125, 0.9307, 0.1078, 0.9307, 0.08528, 0.8546, 0.125, 0.9307, 0.09343, 0.9988, 0.08811, 0.9967, 0.1078, 0.9307, 0.2292, 0.001999, 0.2646, 0.08015, 0.2452, 0.08062, 0.223, 0.004401, 0.2646, 0.08015, 0.2303, 0.1675, 0.2222, 0.1673, 0.2452, 0.08062, 0.2303, 0.1675, 0.2586, 0.2522, 0.24, 0.2518, 0.2222, 0.1673, 0.2586, 0.2522, 0.2277, 0.3356, 0.2195, 0.3354, 0.24, 0.2518, 0.2277, 0.3356, 0.2547, 0.4168, 0.2368, 0.4165, 0.2195, 0.3354, 0.2547, 0.4168, 0.2267, 0.4976, 0.2187, 0.4975, 0.2368, 0.4165, 0.2267, 0.4976, 0.2538, 0.578, 0.2359, 0.5771, 0.2187, 0.4975, 0.2538, 0.578, 0.2184, 0.659, 0.2127, 0.6589, 0.2359, 0.5771, 0.08528, 0.8546, 0.1078, 0.9307, 0.09482, 0.931, 0.08027, 0.8547, 0.1078, 0.9307, 0.08811, 0.9967, 0.08312, 0.9955, 0.09482, 0.931, 0.223, 0.004401, 0.2452, 0.08062, 0.2301, 0.08143, 0.2173, 0.006154, 0.2452, 0.08062, 0.2222, 0.1673, 0.215, 0.1672, 0.2301, 0.08143, 0.2222, 0.1673, 0.24, 0.2518, 0.2255, 0.252, 0.215, 0.1672, 0.24, 0.2518, 0.2195, 0.3354, 0.2121, 0.3353, 0.2255, 0.252, 0.2195, 0.3354, 0.2368, 0.4165, 0.2229, 0.4166, 0.2121, 0.3353, 0.2368, 0.4165, 0.2187, 0.4975, 0.2114, 0.4975, 0.2229, 0.4166, 0.2187, 0.4975, 0.2359, 0.5771, 0.2224, 0.5767, 0.2114, 0.4975, 0.2359, 0.5771, 0.2127, 0.6589, 0.2078, 0.6588, 0.2224, 0.5767, 0.05543, 0.8548, 0.03554, 0.9323, 0.01891, 0.9326, 0.05, 0.8548, 0.03554, 0.9323, 0.05823, 0.9976, 0.05314, 0.9998, 0.01891, 0.9326, 0.1882, 0.003183, 0.1609, 0.07855, 0.1415, 0.07623, 0.1824, 0.0001598, 0.1609, 0.07855, 0.1785, 0.1661, 0.1708, 0.1657, 0.1415, 0.07623, 0.1785, 0.1661, 0.157, 0.2507, 0.1384, 0.2497, 0.1708, 0.1657, 0.157, 0.2507, 0.1744, 0.3347, 0.1665, 0.3345, 0.1384, 0.2497, 0.1744, 0.3347, 0.1565, 0.4171, 0.1384, 0.4168, 0.1665, 0.3345, 0.1565, 0.4171, 0.1752, 0.4981, 0.1675, 0.4982, 0.1384, 0.4168, 0.1752, 0.4981, 0.1592, 0.5781, 0.1419, 0.5789, 0.1675, 0.4982, 0.1592, 0.5781, 0.1836, 0.6592, 0.1781, 0.6592, 0.1419, 0.5789, 0.06036, 0.8547, 0.04828, 0.9322, 0.03554, 0.9323, 0.05543, 0.8548, 0.04828, 0.9322, 0.06297, 0.9962, 0.05823, 0.9976, 0.03554, 0.9323, 0.1937, 0.005381, 0.1756, 0.08045, 0.1609, 0.07855, 0.1882, 0.003183, 0.1756, 0.08045, 0.1855, 0.1665, 0.1785, 0.1661, 0.1609, 0.07855, 0.1855, 0.1665, 0.1713, 0.2517, 0.157, 0.2507, 0.1785, 0.1661, 0.1713, 0.2517, 0.1816, 0.3349, 0.1744, 0.3347, 0.157, 0.2507, 0.1816, 0.3349, 0.1703, 0.4173, 0.1565, 0.4171, 0.1744, 0.3347, 0.1703, 0.4173, 0.1821, 0.498, 0.1752, 0.4981, 0.1565, 0.4171, 0.1821, 0.498, 0.1724, 0.5776, 0.1592, 0.5781, 0.1752, 0.4981, 0.1724, 0.5776, 0.1884, 0.6591, 0.1836, 0.6592, 0.1592, 0.5781, 0.06525, 0.8546, 0.05997, 0.9321, 0.04828, 0.9322, 0.06036, 0.8547, 0.05997, 0.9321, 0.06783, 0.9953, 0.06297, 0.9962, 0.04828, 0.9322, 0.1994, 0.006683, 0.1891, 0.08178, 0.1756, 0.08045, 0.1937, 0.005381, 0.1891, 0.08178, 0.1927, 0.1668, 0.1855, 0.1665, 0.1756, 0.08045, 0.1927, 0.1668, 0.1848, 0.2523, 0.1713, 0.2517, 0.1855, 0.1665, 0.1848, 0.2523, 0.1889, 0.335, 0.1816, 0.3349, 0.1713, 0.2517, 0.1889, 0.335, 0.1833, 0.4174, 0.1703, 0.4173, 0.1816, 0.3349, 0.1833, 0.4174, 0.1891, 0.4979, 0.1821, 0.498, 0.1703, 0.4173, 0.1891, 0.4979, 0.1848, 0.5771, 0.1724, 0.5776, 0.1821, 0.498, 0.1848, 0.5771, 0.1931, 0.659, 0.1884, 0.6591, 0.1724, 0.5776, 0.07036, 0.8546, 0.0718, 0.9319, 0.05997, 0.9321, 0.06525, 0.8546, 0.0718, 0.9319, 0.07312, 0.9949, 0.06783, 0.9953, 0.05997, 0.9321, 0.2055, 0.007339, 0.2031, 0.08243, 0.1891, 0.08178, 0.1994, 0.006683, 0.2031, 0.08243, 0.2004, 0.1671, 0.1927, 0.1668, 0.1891, 0.08178, 0.2004, 0.1671, 0.1987, 0.2526, 0.1848, 0.2523, 0.1927, 0.1668, 0.1987, 0.2526, 0.1969, 0.3351, 0.1889, 0.335, 0.1848, 0.2523, 0.1969, 0.3351, 0.1969, 0.4173, 0.1833, 0.4174, 0.1889, 0.335, 0.1969, 0.4173, 0.1969, 0.4978, 0.1891, 0.4979, 0.1833, 0.4174, 0.1969, 0.4978, 0.1977, 0.5768, 0.1848, 0.5771, 0.1891, 0.4979, 0.1977, 0.5768, 0.1982, 0.6589, 0.1931, 0.659, 0.1848, 0.5771, 0.07546, 0.8547, 0.08342, 0.9315, 0.0718, 0.9319, 0.07036, 0.8546, 0.08342, 0.9315, 0.07832, 0.9949, 0.07312, 0.9949, 0.0718, 0.9319, 0.2116, 0.007166, 0.2168, 0.08219, 0.2031, 0.08243, 0.2055, 0.007339, 0.2168, 0.08219, 0.208, 0.1673, 0.2004, 0.1671, 0.2031, 0.08243, 0.208, 0.1673, 0.2123, 0.2524, 0.1987, 0.2526, 0.2004, 0.1671, 0.2123, 0.2524, 0.2049, 0.3353, 0.1969, 0.3351, 0.1987, 0.2526, 0.2049, 0.3353, 0.2102, 0.4169, 0.1969, 0.4173, 0.1969, 0.3351, 0.2102, 0.4169, 0.2046, 0.4976, 0.1969, 0.4978, 0.1969, 0.4173, 0.2046, 0.4976, 0.2103, 0.5766, 0.1977, 0.5768, 0.1969, 0.4978, 0.2103, 0.5766, 0.2033, 0.6588, 0.1982, 0.6589, 0.1977, 0.5768, 0.08027, 0.8547, 0.09482, 0.931, 0.08342, 0.9315, 0.07546, 0.8547, 0.09482, 0.931, 0.08312, 0.9955, 0.07832, 0.9949, 0.08342, 0.9315, 0.2173, 0.006154, 0.2301, 0.08143, 0.2168, 0.08219, 0.2116, 0.007166, 0.2301, 0.08143, 0.215, 0.1672, 0.208, 0.1673, 0.2168, 0.08219, 0.215, 0.1672, 0.2255, 0.252, 0.2123, 0.2524, 0.208, 0.1673, 0.2255, 0.252, 0.2121, 0.3353, 0.2049, 0.3353, 0.2123, 0.2524, 0.2121, 0.3353, 0.2229, 0.4166, 0.2102, 0.4169, 0.2049, 0.3353, 0.2229, 0.4166, 0.2114, 0.4975, 0.2046, 0.4976, 0.2102, 0.4169, 0.2114, 0.4975, 0.2224, 0.5767, 0.2103, 0.5766, 0.2046, 0.4976, 0.2224, 0.5767, 0.2078, 0.6588, 0.2033, 0.6588, 0.2103, 0.5766, 0.0822, 0.005094, 0.1003, 0.1089, 0.08453, 0.1101, 0.07573, 0.006511, 0.1003, 0.1089, 0.08023, 0.2216, 0.0748, 0.2219, 0.08453, 0.1101, 0.08023, 0.2216, 0.09873, 0.3329, 0.0841, 0.334, 0.0748, 0.2219, 0.09873, 0.3329, 0.08168, 0.4399, 0.07587, 0.4401, 0.0841, 0.334, 0.08168, 0.4399, 0.0982, 0.5447, 0.08431, 0.5453, 0.07587, 0.4401, 0.0982, 0.5447, 0.08377, 0.6475, 0.07741, 0.6475, 0.08431, 0.5453, 0.08377, 0.6475, 0.09761, 0.7499, 0.08422, 0.7493, 0.07741, 0.6475, 0.07573, 0.006511, 0.08453, 0.1101, 0.06917, 0.1103, 0.06918, 0.006836, 0.08453, 0.1101, 0.0748, 0.2219, 0.06927, 0.2219, 0.06917, 0.1103, 0.0748, 0.2219, 0.0841, 0.334, 0.06961, 0.3345, 0.06927, 0.2219, 0.0841, 0.334, 0.07587, 0.4401, 0.06984, 0.4402, 0.06961, 0.3345, 0.07587, 0.4401, 0.08431, 0.5453, 0.07027, 0.5457, 0.06984, 0.4402, 0.08431, 0.5453, 0.07741, 0.6475, 0.07064, 0.6475, 0.07027, 0.5457, 0.07741, 0.6475, 0.08422, 0.7493, 0.07051, 0.7489, 0.07064, 0.6475, 0.06918, 0.006836, 0.06917, 0.1103, 0.05377, 0.1094, 0.06263, 0.006162, 0.06917, 0.1103, 0.06927, 0.2219, 0.0637, 0.2219, 0.05377, 0.1094, 0.06927, 0.2219, 0.06961, 0.3345, 0.05498, 0.3341, 0.0637, 0.2219, 0.06961, 0.3345, 0.06984, 0.4402, 0.06376, 0.4402, 0.05498, 0.3341, 0.06984, 0.4402, 0.07027, 0.5457, 0.05609, 0.5456, 0.06376, 0.4402, 0.07027, 0.5457, 0.07064, 0.6475, 0.06374, 0.6476, 0.05609, 0.5456, 0.07064, 0.6475, 0.07051, 0.7489, 0.05662, 0.7487, 0.06374, 0.6476, 0.06263, 0.006162, 0.05377, 0.1094, 0.03796, 0.1079, 0.05617, 0.004599, 0.05377, 0.1094, 0.0637, 0.2219, 0.05822, 0.2215, 0.03796, 0.1079, 0.0637, 0.2219, 0.05498, 0.3341, 0.04022, 0.3333, 0.05822, 0.2215, 0.05498, 0.3341, 0.06376, 0.4402, 0.05788, 0.4401, 0.04022, 0.3333, 0.06376, 0.4402, 0.05609, 0.5456, 0.04205, 0.5453, 0.05788, 0.4401, 0.05609, 0.5456, 0.06374, 0.6476, 0.0573, 0.6476, 0.04205, 0.5453, 0.06374, 0.6476, 0.05662, 0.7487, 0.04307, 0.749, 0.0573, 0.6476, 0.05617, 0.004599, 0.03796, 0.1079, 0.02073, 0.1066, 0.0497, 0.002489, 0.03796, 0.1079, 0.05822, 0.2215, 0.0527, 0.2212, 0.02073, 0.1066, 0.05822, 0.2215, 0.04022, 0.3333, 0.02431, 0.3322, 0.0527, 0.2212, 0.04022, 0.3333, 0.05788, 0.4401, 0.05201, 0.4399, 0.02431, 0.3322, 0.05788, 0.4401, 0.04205, 0.5453, 0.02713, 0.5448, 0.05201, 0.4399, 0.04205, 0.5453, 0.0573, 0.6476, 0.05094, 0.6476, 0.02713, 0.5448, 0.0573, 0.6476, 0.04307, 0.749, 0.0287, 0.7496, 0.05094, 0.6476, 0.0497, 0.002489, 0.02073, 0.1066, 0.0001598, 0.1064, 0.04321, 0.0001599, 0.02073, 0.1066, 0.0527, 0.2212, 0.04693, 0.2212, 0.0001598, 0.1064, 0.0527, 0.2212, 0.02431, 0.3322, 0.005036, 0.3316, 0.04693, 0.2212, 0.02431, 0.3322, 0.05201, 0.4399, 0.04581, 0.4398, 0.005036, 0.3316, 0.05201, 0.4399, 0.02713, 0.5448, 0.009065, 0.5443, 0.04581, 0.4398, 0.02713, 0.5448, 0.05094, 0.6476, 0.04418, 0.6476, 0.009065, 0.5443, 0.05094, 0.6476, 0.0287, 0.7496, 0.01087, 0.7504, 0.04418, 0.6476, 0.08863, 0.00284, 0.1175, 0.1074, 0.1003, 0.1089, 0.0822, 0.005094, 0.1175, 0.1074, 0.0858, 0.2212, 0.08023, 0.2216, 0.1003, 0.1089, 0.0858, 0.2212, 0.1148, 0.3319, 0.09873, 0.3329, 0.08023, 0.2216, 0.1148, 0.3319, 0.08762, 0.4398, 0.08168, 0.4399, 0.09873, 0.3329, 0.08762, 0.4398, 0.1134, 0.5441, 0.0982, 0.5447, 0.08168, 0.4399, 0.1134, 0.5441, 0.09033, 0.6475, 0.08377, 0.6475, 0.0982, 0.5447, 0.09033, 0.6475, 0.1122, 0.7504, 0.09761, 0.7499, 0.08377, 0.6475, 0.095, 0.0001598, 0.1381, 0.1062, 0.1175, 0.1074, 0.08863, 0.00284, 0.1381, 0.1062, 0.09164, 0.2211, 0.0858, 0.2212, 0.1175, 0.1074, 0.09164, 0.2211, 0.1343, 0.3313, 0.1148, 0.3319, 0.0858, 0.2212, 0.1343, 0.3313, 0.09389, 0.4398, 0.08762, 0.4398, 0.1148, 0.3319, 0.09389, 0.4398, 0.1313, 0.5438, 0.1134, 0.5441, 0.08762, 0.4398, 0.1313, 0.5438, 0.09749, 0.6475, 0.09033, 0.6475, 0.1134, 0.5441, 0.09749, 0.6475, 0.1306, 0.7507, 0.1122, 0.7504, 0.09033, 0.6475])
me_cylinder_002.materials.append(mat_material_007)
me_cylinder_002.use_remesh_preserve_volume = False
me_cylinder_002.use_remesh_preserve_attributes = False
me_cylinder_002.use_mirror_vertex_groups = False
me_cylinder_002.update()
me_cylinder_001 = bpy.data.meshes.new('Cylinder.001')
me_cylinder_001.from_pydata([(-7.519e-08, 2.576, 12.71), (-1.036e-07, 2.543, 18.52), (-2.976e-07, 0.653, 19.69), (0.4617, 0.4617, 19.69), (1.798, 1.798, 18.52), (1.821, 1.821, 12.71), (0.653, 2.886e-08, 19.69), (2.543, -8.143e-08, 18.52), (2.576, -4.983e-08, 12.71), (0.4617, -0.4617, 19.69), (1.798, -1.798, 18.52), (1.821, -1.821, 12.71), (-3.547e-07, -0.653, 19.69), (-3.26e-07, -2.543, 18.52), (-3.004e-07, -2.576, 12.71), (-0.4617, -0.4617, 19.69), (-1.798, -1.798, 18.52), (-1.821, -1.821, 12.71), (-0.653, 6.519e-08, 19.69), (-2.543, 6.006e-08, 18.52), (-2.576, 9.348e-08, 12.71), (-0.4617, 0.4617, 19.69), (-1.798, 1.798, 18.52), (-1.821, 1.821, 12.71), (-2.976e-07, 0.653, 21.2), (0.4617, 0.4617, 21.2), (0.653, 2.886e-08, 21.2), (0.4617, -0.4617, 21.2), (-3.547e-07, -0.653, 21.2), (-0.4617, -0.4617, 21.2), (-0.653, 6.519e-08, 21.2), (-0.4617, 0.4617, 21.2), (-1.283e-07, 1.839, 12.94), (1.3, 1.3, 12.94), (1.839, -8.91e-09, 12.94), (1.3, -1.3, 12.94), (-2.89e-07, -1.839, 12.94), (-1.3, -1.3, 12.94), (-1.839, 9.338e-08, 12.94), (-1.3, 1.3, 12.94), (-5.314e-08, 1.839, 15.33), (1.3, 1.3, 15.33), (1.839, -8.91e-09, 15.33), (1.3, -1.3, 15.33), (-2.139e-07, -1.839, 15.33), (-1.3, -1.3, 15.33), (-1.839, 9.338e-08, 15.33), (-1.3, 1.3, 15.33)], [], [(18, 30, 31, 21), (20, 19, 22, 23), (19, 18, 21, 22), (21, 31, 24, 2), (23, 22, 1, 0), (22, 21, 2, 1), (15, 29, 30, 18), (17, 16, 19, 20), (16, 15, 18, 19), (12, 28, 29, 15), (14, 13, 16, 17), (13, 12, 15, 16), (9, 27, 28, 12), (11, 10, 13, 14), (10, 9, 12, 13), (6, 26, 27, 9), (8, 7, 10, 11), (7, 6, 9, 10), (3, 25, 26, 6), (5, 4, 7, 8), (4, 3, 6, 7), (2, 24, 25, 3), (0, 1, 4, 5), (1, 2, 3, 4), (0, 5, 33, 32), (5, 8, 34, 33), (8, 11, 35, 34), (11, 14, 36, 35), (14, 17, 37, 36), (17, 20, 38, 37), (23, 0, 32, 39), (20, 23, 39, 38), (32, 33, 41, 40), (46, 47, 40, 41, 42, 43, 44, 45), (33, 34, 42, 41), (34, 35, 43, 42), (35, 36, 44, 43), (36, 37, 45, 44), (37, 38, 46, 45), (39, 32, 40, 47), (38, 39, 47, 46), (24, 31, 30, 29, 28, 27, 26, 25)])
me_cylinder_001.polygons.foreach_set('use_smooth', [True] * 42)
_uv = me_cylinder_001.uv_layers.new(name='UVMap')
_uv.uv.foreach_set('vector', [0.05846, 0.6808, 0.05846, 0.7687, 0.02933, 0.7687, 0.02933, 0.6808, 0.23, 0.001183, 0.2329, 0.3402, 0.1195, 0.3415, 0.1151, 0.002422, 0.0001918, 0.5235, 0.1292, 0.5122, 0.1411, 0.5388, 0.04636, 0.6272, 0.02933, 0.6808, 0.02933, 0.7687, 0.0001918, 0.7687, 0.0001918, 0.6808, 0.1151, 0.002422, 0.1195, 0.3415, 0.006038, 0.3432, 0.0001918, 0.004156, 0.04636, 0.6272, 0.1411, 0.5388, 0.1668, 0.5525, 0.1466, 0.6804, 0.08759, 0.6808, 0.08759, 0.7687, 0.05846, 0.7687, 0.05846, 0.6808, 0.3449, 0.0004398, 0.3464, 0.3395, 0.2329, 0.3402, 0.23, 0.001183, 0.02763, 0.4134, 0.1362, 0.4839, 0.1292, 0.5122, 0.0001918, 0.5235, 0.1167, 0.6808, 0.1167, 0.7687, 0.08759, 0.7687, 0.08759, 0.6808, 0.4599, 0.0001918, 0.4599, 0.3393, 0.3464, 0.3395, 0.3449, 0.0004398, 0.117, 0.3436, 0.1592, 0.466, 0.1362, 0.4839, 0.02763, 0.4134, 0.1459, 0.6808, 0.1459, 0.7687, 0.1167, 0.7687, 0.1167, 0.6808, 0.5748, 0.0004391, 0.5733, 0.3395, 0.4599, 0.3393, 0.4599, 0.0001918, 0.2305, 0.3436, 0.1883, 0.466, 0.1592, 0.466, 0.117, 0.3436, 0.175, 0.6808, 0.175, 0.7687, 0.1459, 0.7687, 0.1459, 0.6808, 0.6897, 0.001182, 0.6868, 0.3402, 0.5733, 0.3395, 0.5748, 0.0004391, 0.3199, 0.4134, 0.2113, 0.4839, 0.1883, 0.466, 0.2305, 0.3436, 0.2041, 0.6808, 0.2041, 0.7687, 0.175, 0.7687, 0.175, 0.6808, 0.8046, 0.00242, 0.8002, 0.3415, 0.6868, 0.3402, 0.6897, 0.001182, 0.3473, 0.5235, 0.2183, 0.5122, 0.2113, 0.4839, 0.3199, 0.4134, 0.2333, 0.6808, 0.2333, 0.7687, 0.2041, 0.7687, 0.2041, 0.6808, 0.9195, 0.004153, 0.9137, 0.3432, 0.8002, 0.3415, 0.8046, 0.00242, 0.3012, 0.6272, 0.2065, 0.5388, 0.2183, 0.5122, 0.3473, 0.5235, 0.6031, 0.3436, 0.7167, 0.3608, 0.6942, 0.3998, 0.6131, 0.3875, 0.7167, 0.3608, 0.7883, 0.4507, 0.7452, 0.464, 0.6942, 0.3998, 0.7883, 0.4507, 0.7796, 0.5653, 0.7391, 0.5458, 0.7452, 0.464, 0.7796, 0.5653, 0.6954, 0.6435, 0.6789, 0.6016, 0.7391, 0.5458, 0.6954, 0.6435, 0.5804, 0.6435, 0.5969, 0.6016, 0.6789, 0.6016, 0.5804, 0.6435, 0.4962, 0.5653, 0.5367, 0.5458, 0.5969, 0.6016, 0.4875, 0.4507, 0.5591, 0.3608, 0.5816, 0.3998, 0.5306, 0.464, 0.4962, 0.5653, 0.4875, 0.4507, 0.5306, 0.464, 0.5367, 0.5458, 0.3477, 0.9998, 0.3477, 0.9178, 0.4871, 0.9178, 0.4871, 0.9998, 0.5455, 0.6439, 0.6275, 0.6439, 0.6856, 0.7019, 0.6856, 0.7839, 0.6275, 0.8419, 0.5455, 0.8419, 0.4875, 0.7839, 0.4875, 0.7019, 0.3477, 0.9178, 0.3477, 0.8357, 0.4871, 0.8357, 0.4871, 0.9178, 0.3477, 0.8357, 0.3477, 0.7537, 0.4871, 0.7537, 0.4871, 0.8357, 0.3477, 0.7537, 0.3477, 0.6717, 0.4871, 0.6717, 0.4871, 0.7537, 0.3477, 0.6717, 0.3477, 0.5897, 0.4871, 0.5897, 0.4871, 0.6717, 0.3477, 0.5897, 0.3477, 0.5076, 0.4871, 0.5076, 0.4871, 0.5897, 0.3477, 0.4256, 0.3477, 0.3436, 0.4871, 0.3436, 0.4871, 0.4256, 0.3477, 0.5076, 0.3477, 0.4256, 0.4871, 0.4256, 0.4871, 0.5076, 0.2542, 0.7511, 0.2336, 0.7305, 0.2336, 0.7014, 0.2542, 0.6808, 0.2834, 0.6808, 0.304, 0.7014, 0.304, 0.7305, 0.2834, 0.7511])
me_cylinder_001.materials.append(mat_material_005)
me_cylinder_001.use_remesh_preserve_volume = False
me_cylinder_001.use_remesh_preserve_attributes = False
me_cylinder_001.use_mirror_vertex_groups = False
me_cylinder_001.update()
me_cylinder_000 = bpy.data.meshes.new('Cylinder.000')
me_cylinder_000.from_pydata([(-2.2, 0.9023, 17.37), (-2.135, 0.8748, 17.49), (-2.264, 0.9298, 17.49), (-2.049, 1.258, 17.65), (-2.029, 1.124, 17.69), (-2.159, 1.179, 17.69), (-2.106, 1.122, 18.1), (-2.07, 1.029, 18.01), (-2.199, 1.084, 18.01), (-2.293, 0.6826, 18.1), (-2.2, 0.721, 18.01), (-2.33, 0.776, 18.01), (-2.351, 0.5469, 17.65), (-2.241, 0.626, 17.69), (-2.37, 0.681, 17.69), (-3.293e-07, 0.5301, 33.71), (0.3748, 0.3749, 33.71), (0.5301, 2.387e-08, 33.71), (0.3748, -0.3749, 33.71), (-3.756e-07, -0.5301, 33.71), (-0.3749, -0.3749, 33.71), (-0.5301, 5.336e-08, 33.71), (-0.3749, 0.3749, 33.71), (-0.3749, 0.3749, 20.64), (-3.293e-07, 0.5301, 20.64), (-0.5301, 5.336e-08, 20.64), (-0.3749, -0.3749, 20.64), (-3.756e-07, -0.5301, 20.64), (0.3748, -0.3749, 20.64), (0.5301, 2.387e-08, 20.64), (0.3748, 0.3749, 20.64)], [], [(0, 3, 4, 1), (1, 4, 5, 2), (0, 2, 5, 3), (3, 6, 7, 4), (4, 7, 8, 5), (5, 8, 6, 3), (6, 9, 10, 7), (7, 10, 11, 8), (8, 11, 9, 6), (9, 12, 13, 10), (10, 13, 14, 11), (11, 14, 12, 9), (12, 0, 1, 13), (13, 1, 2, 14), (14, 2, 0, 12), (24, 15, 16, 30), (30, 16, 17, 29), (29, 17, 18, 28), (28, 18, 19, 27), (27, 19, 20, 26), (16, 15, 22, 21, 20, 19, 18, 17), (26, 20, 21, 25), (23, 22, 15, 24), (24, 30, 29, 28, 27, 26, 25, 23), (25, 21, 22, 23)])
me_cylinder_000.polygons.foreach_set('use_smooth', [True] * 25)
_uv = me_cylinder_000.uv_layers.new(name='UVMap')
_uv.uv.foreach_set('vector', [0.2741, 0.06388, 0.2702, 0.09479, 0.2604, 0.09347, 0.2604, 0.06296, 0.2604, 0.06296, 0.2604, 0.09347, 0.2499, 0.09309, 0.2486, 0.0618, 0.2741, 0.06388, 0.2889, 0.06486, 0.2803, 0.09645, 0.2702, 0.09479, 0.2702, 0.09479, 0.2674, 0.1176, 0.2606, 0.1168, 0.2604, 0.09347, 0.2604, 0.09347, 0.2606, 0.1168, 0.2507, 0.1163, 0.2499, 0.09309, 0.2803, 0.09645, 0.2741, 0.1184, 0.2674, 0.1176, 0.2702, 0.09479, 0.2674, 0.1176, 0.2642, 0.1442, 0.2579, 0.1392, 0.2606, 0.1168, 0.2606, 0.1168, 0.2579, 0.1392, 0.2486, 0.1383, 0.2507, 0.1163, 0.2741, 0.1184, 0.2747, 0.1394, 0.2642, 0.1442, 0.2674, 0.1176, 0.2746, 7.245e-05, 0.2744, 0.03302, 0.2654, 0.03289, 0.266, 0.005285, 0.266, 0.005285, 0.2654, 0.03289, 0.2537, 0.03136, 0.2558, 0.004716, 0.2843, 0.005966, 0.284, 0.03291, 0.2744, 0.03302, 0.2746, 7.245e-05, 0.2744, 0.03302, 0.2741, 0.06388, 0.2604, 0.06296, 0.2654, 0.03289, 0.2654, 0.03289, 0.2604, 0.06296, 0.2486, 0.0618, 0.2537, 0.03136, 0.284, 0.03291, 0.2889, 0.06486, 0.2741, 0.06388, 0.2744, 0.03302, 0.09323, 7.245e-05, 0.09324, 0.9999, 0.06218, 0.9999, 0.06218, 7.245e-05, 0.06218, 7.245e-05, 0.06218, 0.9999, 0.03113, 0.9999, 0.03113, 7.259e-05, 0.03113, 7.259e-05, 0.03113, 0.9999, 8.068e-05, 0.9999, 7.245e-05, 7.289e-05, 0.2485, 7.333e-05, 0.2485, 0.9999, 0.2174, 0.9999, 0.2174, 7.289e-05, 0.2174, 7.289e-05, 0.2174, 0.9999, 0.1864, 0.9999, 0.1864, 7.274e-05, 0.3017, 0.2944, 0.2706, 0.2944, 0.2486, 0.2725, 0.2486, 0.2414, 0.2706, 0.2195, 0.3017, 0.2195, 0.3236, 0.2414, 0.3236, 0.2725, 0.1864, 7.274e-05, 0.1864, 0.9999, 0.1553, 0.9999, 0.1553, 7.259e-05, 0.1243, 7.259e-05, 0.1243, 0.9999, 0.09324, 0.9999, 0.09323, 7.245e-05, 0.2706, 0.1444, 0.3017, 0.1444, 0.3236, 0.1663, 0.3236, 0.1974, 0.3017, 0.2193, 0.2706, 0.2193, 0.2486, 0.1974, 0.2486, 0.1663, 0.1553, 7.259e-05, 0.1553, 0.9999, 0.1243, 0.9999, 0.1243, 7.259e-05])
me_cylinder_000.materials.append(mat_material_004)
me_cylinder_000.use_remesh_preserve_volume = False
me_cylinder_000.use_remesh_preserve_attributes = False
me_cylinder_000.use_mirror_vertex_groups = False
me_cylinder_000.update()
me_cylinder_004 = bpy.data.meshes.new('Cylinder.004')
me_cylinder_004.from_pydata([(-2.46e-08, 0.3961, 0.2956), (-1.392e-08, 0.06609, 3.391), (0.2801, 0.2801, 0.2956), (0.04673, 0.04673, 3.391), (0.3961, -1.732e-08, 0.2956), (0.06609, 4.07e-09, 3.391), (0.2801, -0.2801, 0.2956), (0.04673, -0.04673, 3.391), (-5.923e-08, -0.3961, 0.2956), (-1.969e-08, -0.06609, 3.391), (-0.2801, -0.2801, 0.2956), (-0.04673, -0.04673, 3.391), (-0.3961, 4.724e-09, 0.2956), (-0.06609, 7.746e-09, 3.391), (-0.2801, 0.2801, 0.2956), (-0.04673, 0.04673, 3.391), (-1.753e-08, 0.4551, 0.6873), (0.3218, 0.3218, 0.6873), (0.4551, -1.665e-08, 0.6873), (0.3218, -0.3218, 0.6873), (-5.732e-08, -0.4551, 0.6873), (-0.3218, -0.3218, 0.6873), (-0.4551, 8.668e-09, 0.6873), (-0.3218, 0.3218, 0.6873)], [], [(16, 1, 3, 17), (17, 3, 5, 18), (18, 5, 7, 19), (19, 7, 9, 20), (20, 9, 11, 21), (21, 11, 13, 22), (3, 1, 15, 13, 11, 9, 7, 5), (23, 15, 1, 16), (22, 13, 15, 23), (0, 2, 4, 6, 8, 10, 12, 14), (12, 22, 23, 14), (14, 23, 16, 0), (10, 21, 22, 12), (8, 20, 21, 10), (6, 19, 20, 8), (4, 18, 19, 6), (2, 17, 18, 4), (0, 16, 17, 2)])
me_cylinder_004.use_remesh_preserve_volume = False
me_cylinder_004.use_remesh_preserve_attributes = False
me_cylinder_004.use_mirror_vertex_groups = False
me_cylinder_004.update()
me_cylinder_003 = bpy.data.meshes.new('Cylinder.003')
me_cylinder_003.from_pydata([(-5.647e-08, 2.421, 3.027), (1.712, 1.712, 3.027), (2.421, -4.934e-08, 3.027), (1.712, -1.712, 3.027), (-2.681e-07, -2.421, 3.027), (-1.712, -1.712, 3.027), (-2.421, 8.534e-08, 3.027), (-1.712, 1.712, 3.027), (-4.341e-08, 4.174, 8.175), (-6.889e-08, 2.648, 10.53), (-6.706e-08, 2.282, 12.58), (1.614, 1.614, 12.58), (1.872, 1.872, 10.53), (2.952, 2.952, 8.175), (2.282, -5.111e-08, 12.58), (2.648, -6.332e-08, 10.53), (4.174, -1.391e-07, 8.175), (1.614, -1.614, 12.58), (1.872, -1.872, 10.53), (2.952, -2.952, 8.175), (-2.666e-07, -2.282, 12.58), (-3.004e-07, -2.648, 10.53), (-4.083e-07, -4.174, 8.175), (-1.614, -1.614, 12.58), (-1.872, -1.872, 10.53), (-2.952, -2.952, 8.175), (-2.282, 7.586e-08, 12.58), (-2.648, 8.4e-08, 10.53), (-4.174, 9.318e-08, 8.175), (-1.614, 1.614, 12.58), (-1.872, 1.872, 10.53), (-2.952, 2.952, 8.175), (3.165, 3.165, 6.537), (2.946, 2.946, 4.93), (4.476, -1.761e-07, 6.537), (4.167, -1.446e-07, 4.93), (3.165, -3.165, 6.537), (2.946, -2.946, 4.93), (-4.549e-07, -4.476, 6.537), (-4.602e-07, -4.167, 4.93), (-3.165, -3.165, 6.537), (-2.946, -2.946, 4.93), (-4.476, 7.29e-08, 6.537), (-4.167, 8.721e-08, 4.93), (-3.165, 3.165, 6.537), (-2.946, 2.946, 4.93), (-9.594e-08, 4.167, 4.93), (-6.357e-08, 4.476, 6.537), (-1.144e-07, 1.376, 13.65), (0.9727, 0.9727, 13.65), (1.376, -3.081e-08, 13.65), (0.9727, -0.9727, 13.65), (-2.347e-07, -1.376, 13.65), (-0.9727, -0.9727, 13.65), (-1.376, 4.573e-08, 13.65), (-0.9727, 0.9727, 13.65), (-1.144e-07, 1.376, 15.32), (0.9727, 0.9727, 15.32), (1.376, -3.081e-08, 15.32), (0.9727, -0.9727, 15.32), (-2.347e-07, -1.376, 15.32), (-0.9727, -0.9727, 15.32), (-1.376, 4.573e-08, 15.32), (-0.9727, 0.9727, 15.32)], [], [(0, 1, 2, 3, 4, 5, 6, 7), (42, 28, 31, 44), (28, 27, 30, 31), (27, 26, 29, 30), (44, 31, 8, 47), (31, 30, 9, 8), (30, 29, 10, 9), (40, 25, 28, 42), (25, 24, 27, 28), (24, 23, 26, 27), (38, 22, 25, 40), (22, 21, 24, 25), (21, 20, 23, 24), (36, 19, 22, 38), (19, 18, 21, 22), (18, 17, 20, 21), (34, 16, 19, 36), (16, 15, 18, 19), (15, 14, 17, 18), (32, 13, 16, 34), (13, 12, 15, 16), (12, 11, 14, 15), (47, 8, 13, 32), (8, 9, 12, 13), (9, 10, 11, 12), (1, 33, 35, 2), (46, 47, 32, 33), (2, 35, 37, 3), (33, 32, 34, 35), (3, 37, 39, 4), (35, 34, 36, 37), (4, 39, 41, 5), (37, 36, 38, 39), (5, 41, 43, 6), (39, 38, 40, 41), (7, 45, 46, 0), (41, 40, 42, 43), (6, 43, 45, 7), (45, 44, 47, 46), (0, 46, 33, 1), (43, 42, 44, 45), (29, 26, 54, 55), (10, 29, 55, 48), (26, 23, 53, 54), (23, 20, 52, 53), (20, 17, 51, 52), (17, 14, 50, 51), (14, 11, 49, 50), (11, 10, 48, 49), (55, 54, 62, 63), (48, 55, 63, 56), (54, 53, 61, 62), (53, 52, 60, 61), (52, 51, 59, 60), (51, 50, 58, 59), (50, 49, 57, 58), (49, 48, 56, 57), (56, 63, 62, 61, 60, 59, 58, 57)])
me_cylinder_003.polygons.foreach_set('use_smooth', [True] * 58)
_uv = me_cylinder_003.uv_layers.new(name='UVMap')
_uv.uv.foreach_set('vector', [0.05535, 0.6304, 0.1334, 0.6304, 0.1886, 0.6856, 0.1886, 0.7636, 0.1334, 0.8189, 0.05535, 0.8189, 0.0001418, 0.7636, 0.0001418, 0.6856, 0.643, 0.2038, 0.6433, 0.2631, 0.5116, 0.28, 0.5001, 0.2015, 0.6433, 0.2631, 0.6616, 0.3746, 0.5672, 0.398, 0.5116, 0.28, 0.6616, 0.3746, 0.6776, 0.4687, 0.5994, 0.4948, 0.5672, 0.398, 0.4999, 0.2022, 0.493, 0.2803, 0.3602, 0.2648, 0.3634, 0.2065, 0.493, 0.2803, 0.4341, 0.4079, 0.3447, 0.3809, 0.3602, 0.2648, 0.4341, 0.4079, 0.3975, 0.4952, 0.3254, 0.4696, 0.3447, 0.3809, 0.7543, 0.2061, 0.7524, 0.2606, 0.6433, 0.2631, 0.643, 0.2038, 0.7524, 0.2606, 0.7541, 0.3706, 0.6616, 0.3746, 0.6433, 0.2631, 0.7541, 0.3706, 0.7522, 0.4616, 0.6776, 0.4687, 0.6616, 0.3746, 0.8634, 0.2065, 0.8602, 0.2648, 0.7524, 0.2606, 0.7543, 0.2061, 0.8602, 0.2648, 0.8447, 0.3809, 0.7541, 0.3706, 0.7524, 0.2606, 0.8447, 0.3809, 0.8254, 0.4696, 0.7522, 0.4616, 0.7541, 0.3706, 0.9999, 0.2022, 0.993, 0.2803, 0.8602, 0.2648, 0.8634, 0.2065, 0.993, 0.2803, 0.9341, 0.4079, 0.8447, 0.3809, 0.8602, 0.2648, 0.9341, 0.4079, 0.8975, 0.4952, 0.8254, 0.4696, 0.8447, 0.3809, 0.143, 0.2038, 0.1433, 0.2631, 0.0116, 0.28, 0.0001418, 0.2015, 0.1433, 0.2631, 0.1616, 0.3746, 0.06719, 0.398, 0.0116, 0.28, 0.1616, 0.3746, 0.1776, 0.4687, 0.09939, 0.4948, 0.06719, 0.398, 0.2543, 0.2061, 0.2524, 0.2606, 0.1433, 0.2631, 0.143, 0.2038, 0.2524, 0.2606, 0.2541, 0.3706, 0.1616, 0.3746, 0.1433, 0.2631, 0.2541, 0.3706, 0.2522, 0.4616, 0.1776, 0.4687, 0.1616, 0.3746, 0.3634, 0.2065, 0.3602, 0.2648, 0.2524, 0.2606, 0.2543, 0.2061, 0.3602, 0.2648, 0.3447, 0.3809, 0.2541, 0.3706, 0.2524, 0.2606, 0.3447, 0.3809, 0.3254, 0.4696, 0.2522, 0.4616, 0.2541, 0.3706, 0.2584, 0.04734, 0.2567, 0.1527, 0.1488, 0.1455, 0.1692, 0.03239, 0.3616, 0.1499, 0.3634, 0.2065, 0.2543, 0.2061, 0.2567, 0.1527, 0.1692, 0.03239, 0.1488, 0.1455, 0.01073, 0.1216, 0.07911, 0.0001418, 0.2567, 0.1527, 0.2543, 0.2061, 0.143, 0.2038, 0.1488, 0.1455, 0.9263, 0.02658, 0.9854, 0.1282, 0.8616, 0.1499, 0.8449, 0.0487, 0.1488, 0.1455, 0.143, 0.2038, 0.0001418, 0.2015, 0.01073, 0.1216, 0.8449, 0.0487, 0.8616, 0.1499, 0.7567, 0.1527, 0.7584, 0.04734, 0.9854, 0.1282, 0.9999, 0.2022, 0.8634, 0.2065, 0.8616, 0.1499, 0.7584, 0.04734, 0.7567, 0.1527, 0.6488, 0.1455, 0.6692, 0.03239, 0.8616, 0.1499, 0.8634, 0.2065, 0.7543, 0.2061, 0.7567, 0.1527, 0.4263, 0.02658, 0.4854, 0.1282, 0.3616, 0.1499, 0.3449, 0.0487, 0.7567, 0.1527, 0.7543, 0.2061, 0.643, 0.2038, 0.6488, 0.1455, 0.6692, 0.03239, 0.6488, 0.1455, 0.5107, 0.1216, 0.5791, 0.0001418, 0.4854, 0.1282, 0.4999, 0.2022, 0.3634, 0.2065, 0.3616, 0.1499, 0.3449, 0.0487, 0.3616, 0.1499, 0.2567, 0.1527, 0.2584, 0.04734, 0.6488, 0.1455, 0.643, 0.2038, 0.5001, 0.2015, 0.5107, 0.1216, 0.5994, 0.4948, 0.6776, 0.4687, 0.6914, 0.5387, 0.6393, 0.5549, 0.3254, 0.4696, 0.3975, 0.4952, 0.362, 0.5479, 0.3089, 0.5344, 0.6776, 0.4687, 0.7522, 0.4616, 0.7498, 0.5315, 0.6914, 0.5387, 0.7522, 0.4616, 0.8254, 0.4696, 0.8089, 0.5344, 0.7498, 0.5315, 0.8254, 0.4696, 0.8975, 0.4952, 0.862, 0.5479, 0.8089, 0.5344, 0.09939, 0.4948, 0.1776, 0.4687, 0.1914, 0.5387, 0.1393, 0.5549, 0.1776, 0.4687, 0.2522, 0.4616, 0.2498, 0.5315, 0.1914, 0.5387, 0.2522, 0.4616, 0.3254, 0.4696, 0.3089, 0.5344, 0.2498, 0.5315, 0.6393, 0.5549, 0.6914, 0.5387, 0.7011, 0.6222, 0.6545, 0.6301, 0.3089, 0.5344, 0.362, 0.5479, 0.3502, 0.6301, 0.2985, 0.6226, 0.6914, 0.5387, 0.7498, 0.5315, 0.7493, 0.6194, 0.7011, 0.6222, 0.7498, 0.5315, 0.8089, 0.5344, 0.7985, 0.6226, 0.7493, 0.6194, 0.8089, 0.5344, 0.862, 0.5479, 0.8502, 0.6301, 0.7985, 0.6226, 0.1393, 0.5549, 0.1914, 0.5387, 0.2011, 0.6222, 0.1545, 0.6301, 0.1914, 0.5387, 0.2498, 0.5315, 0.2493, 0.6194, 0.2011, 0.6222, 0.2498, 0.5315, 0.3089, 0.5344, 0.2985, 0.6226, 0.2493, 0.6194, 0.2203, 0.7375, 0.1889, 0.7061, 0.1889, 0.6617, 0.2203, 0.6304, 0.2647, 0.6304, 0.296, 0.6617, 0.296, 0.7061, 0.2647, 0.7375])
me_cylinder_003.materials.append(mat_material_006)
me_cylinder_003.use_remesh_preserve_volume = False
me_cylinder_003.use_remesh_preserve_attributes = False
me_cylinder_003.use_mirror_vertex_groups = False
me_cylinder_003.update()

# ---- objects
ob_switch = bpy.data.objects.new('switch', me_cylinder_002)
ob_holder = bpy.data.objects.new('holder', me_cylinder_001)
ob_cord = bpy.data.objects.new('cord', me_cylinder_000)
ob_ucx_light_bulb = bpy.data.objects.new('UCX_light_bulb', me_cylinder_004)
ob_light_bulb = bpy.data.objects.new('light_bulb', me_cylinder_003)

# ---- transforms, parenting, visibility, modifiers, constraints
ob_switch.location = (0.0, 0.0, 0.0)
ob_switch.lineart.crease_threshold = 0.0
ob_holder.location = (0.0, 0.0, 0.0)
ob_holder.lineart.crease_threshold = 0.0
ob_cord.location = (0.0, 0.0, 0.0)
ob_cord.lineart.crease_threshold = 0.0
ob_ucx_light_bulb.location = (0.0, 0.0, 0.0)
ob_ucx_light_bulb.scale = (10.0, 10.0, 10.0)
ob_ucx_light_bulb.hide_viewport = True
ob_ucx_light_bulb.lineart.crease_threshold = 0.0
ob_light_bulb.location = (0.0, 0.0, 0.0)
ob_light_bulb.lineart.crease_threshold = 0.0

# ---- collection membership
col_collection_1.objects.link(ob_switch)
col_collection_1.objects.link(ob_holder)
col_collection_1.objects.link(ob_cord)
col_collection_1.objects.link(ob_ucx_light_bulb)
col_collection_1.objects.link(ob_light_bulb)

# ---- scene / render settings (as saved in the file)
scene.frame_start = 1; scene.frame_end = 250; scene.frame_set(1)
scene.render.engine = 'CYCLES'
scene.render.resolution_percentage = 50
scene.render.dither_intensity = 0.0
scene.cycles.use_denoising = False
scene.cycles.samples = 10
scene.cycles.sampling_pattern = 'TABULATED_SOBOL'
scene.cycles.light_sampling_threshold = 0.0
scene.cycles.use_adaptive_sampling = False
scene.cycles.use_light_tree = False
scene.cycles.blur_glossy = 0.0
scene.cycles.pixel_filter_type = 'GAUSSIAN'
scene.cycles.sample_clamp_indirect = 0.0
scene.view_settings.view_transform = 'Standard'
bpy.context.view_layer.update()

# ---- added for rendering (the .blend has no active camera and no usable light): camera, sun
cam_auto = bpy.data.cameras.new('AutoCamera')
cam_auto.lens = 50.0
cam_auto.sensor_width = 36.0
cam_auto.clip_end = 1000.0
ob_auto_camera = bpy.data.objects.new('AutoCamera', cam_auto)
scene.collection.objects.link(ob_auto_camera)
ob_auto_camera.location = (33.0571, -39.6706, 43.4483)
ob_auto_camera.rotation_euler = (1.09748, -7.21219e-08, 0.694738)
scene.camera = ob_auto_camera
light_auto_sun = bpy.data.lights.new('AutoSun', 'SUN')
light_auto_sun.energy = 3.0
light_auto_sun.angle = 0.0523599
ob_auto_sun = bpy.data.objects.new('AutoSun', light_auto_sun)
scene.collection.objects.link(ob_auto_sun)
ob_auto_sun.rotation_euler = (0.872665, 0.174533, 0.523599)
bpy.context.view_layer.update()
